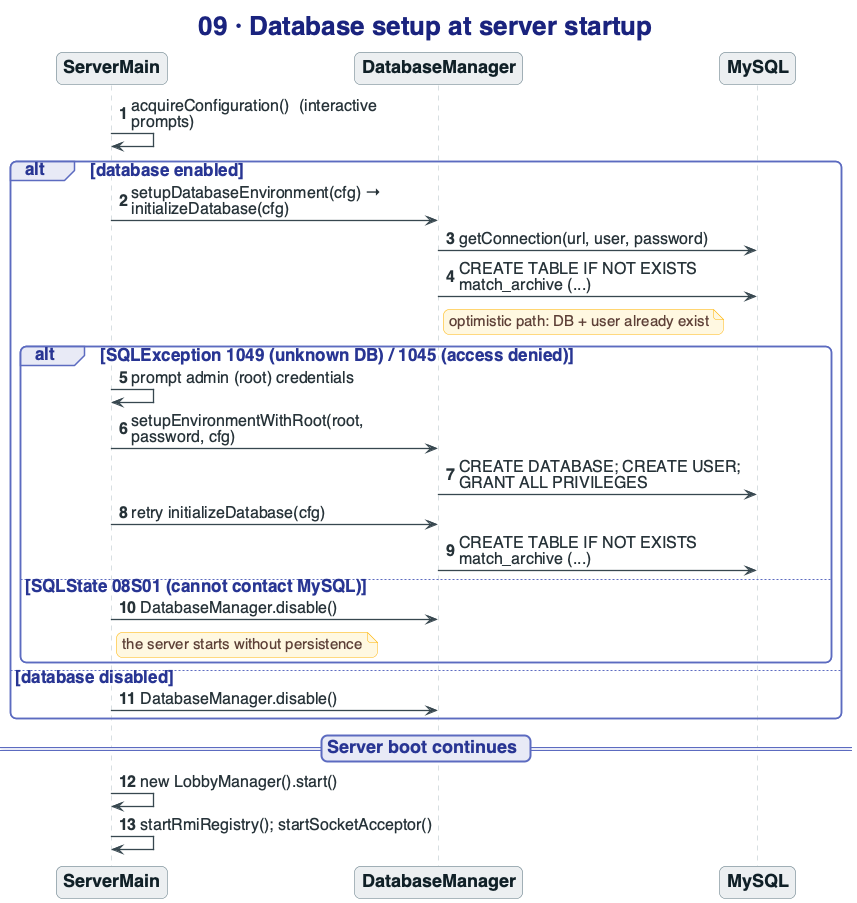

The diagram above was rendered by PlantUML. Its source (embedded in the PNG):
@startuml 09-database-server-startup
!include _common.puml
title 09 · Database setup at server startup
autonumber

participant SM as "ServerMain"
participant DM as "DatabaseManager"
participant SQL as "MySQL"

SM -> SM : acquireConfiguration()  (interactive prompts)

alt database enabled
  SM -> DM : setupDatabaseEnvironment(cfg) → initializeDatabase(cfg)
  DM -> SQL : getConnection(url, user, password)
  DM -> SQL : CREATE TABLE IF NOT EXISTS match_archive (...)
  note right of DM : optimistic path: DB + user already exist

  alt SQLException 1049 (unknown DB) / 1045 (access denied)
    SM -> SM : prompt admin (root) credentials
    SM -> DM : setupEnvironmentWithRoot(root, password, cfg)
    DM -> SQL : CREATE DATABASE; CREATE USER; GRANT ALL PRIVILEGES
    SM -> DM : retry initializeDatabase(cfg)
    DM -> SQL : CREATE TABLE IF NOT EXISTS match_archive (...)
  else SQLState 08S01 (cannot contact MySQL)
    SM -> DM : DatabaseManager.disable()
    note right of SM : the server starts without persistence
  end

else database disabled
  SM -> DM : DatabaseManager.disable()
end

== Server boot continues ==
SM -> SM : new LobbyManager().start()
SM -> SM : startRmiRegistry(); startSocketAcceptor()
@enduml